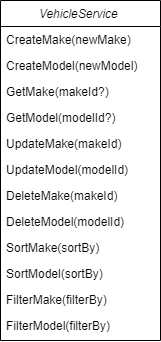

The diagram above was exported from draw.io. Its source (the exported page's mxGraphModel, read from the mxfile embedded in the PNG):
<mxGraphModel dx="270" dy="495" grid="1" gridSize="10" guides="1" tooltips="1" connect="1" arrows="1" fold="1" page="1" pageScale="1" pageWidth="827" pageHeight="1169" math="0" shadow="0">
  <root>
    <mxCell id="WIyWlLk6GJQsqaUBKTNV-0" />
    <mxCell id="WIyWlLk6GJQsqaUBKTNV-1" parent="WIyWlLk6GJQsqaUBKTNV-0" />
    <mxCell id="zkfFHV4jXpPFQw0GAbJ--0" value="VehicleService " style="swimlane;fontStyle=2;align=center;verticalAlign=top;childLayout=stackLayout;horizontal=1;startSize=26;horizontalStack=0;resizeParent=1;resizeLast=0;collapsible=1;marginBottom=0;rounded=0;shadow=0;strokeWidth=1;" parent="WIyWlLk6GJQsqaUBKTNV-1" vertex="1">
      <mxGeometry x="220" y="120" width="160" height="340" as="geometry">
        <mxRectangle x="230" y="140" width="160" height="26" as="alternateBounds" />
      </mxGeometry>
    </mxCell>
    <mxCell id="zkfFHV4jXpPFQw0GAbJ--1" value="CreateMake(newMake)" style="text;align=left;verticalAlign=top;spacingLeft=4;spacingRight=4;overflow=hidden;rotatable=0;points=[[0,0.5],[1,0.5]];portConstraint=eastwest;" parent="zkfFHV4jXpPFQw0GAbJ--0" vertex="1">
      <mxGeometry y="26" width="160" height="26" as="geometry" />
    </mxCell>
    <mxCell id="zkfFHV4jXpPFQw0GAbJ--2" value="CreateModel(newModel)" style="text;align=left;verticalAlign=top;spacingLeft=4;spacingRight=4;overflow=hidden;rotatable=0;points=[[0,0.5],[1,0.5]];portConstraint=eastwest;rounded=0;shadow=0;html=0;" parent="zkfFHV4jXpPFQw0GAbJ--0" vertex="1">
      <mxGeometry y="52" width="160" height="26" as="geometry" />
    </mxCell>
    <mxCell id="5BK8vUbzq9BJj7-rOM5X-0" value="GetMake(makeId?)" style="text;align=left;verticalAlign=top;spacingLeft=4;spacingRight=4;overflow=hidden;rotatable=0;points=[[0,0.5],[1,0.5]];portConstraint=eastwest;rounded=0;shadow=0;html=0;" vertex="1" parent="zkfFHV4jXpPFQw0GAbJ--0">
      <mxGeometry y="78" width="160" height="26" as="geometry" />
    </mxCell>
    <mxCell id="5BK8vUbzq9BJj7-rOM5X-1" value="GetModel(modelId?)" style="text;align=left;verticalAlign=top;spacingLeft=4;spacingRight=4;overflow=hidden;rotatable=0;points=[[0,0.5],[1,0.5]];portConstraint=eastwest;rounded=0;shadow=0;html=0;" vertex="1" parent="zkfFHV4jXpPFQw0GAbJ--0">
      <mxGeometry y="104" width="160" height="26" as="geometry" />
    </mxCell>
    <mxCell id="5BK8vUbzq9BJj7-rOM5X-2" value="UpdateMake(makeId)" style="text;align=left;verticalAlign=top;spacingLeft=4;spacingRight=4;overflow=hidden;rotatable=0;points=[[0,0.5],[1,0.5]];portConstraint=eastwest;rounded=0;shadow=0;html=0;" vertex="1" parent="zkfFHV4jXpPFQw0GAbJ--0">
      <mxGeometry y="130" width="160" height="26" as="geometry" />
    </mxCell>
    <mxCell id="5BK8vUbzq9BJj7-rOM5X-3" value="UpdateModel(modelId)" style="text;align=left;verticalAlign=top;spacingLeft=4;spacingRight=4;overflow=hidden;rotatable=0;points=[[0,0.5],[1,0.5]];portConstraint=eastwest;rounded=0;shadow=0;html=0;" vertex="1" parent="zkfFHV4jXpPFQw0GAbJ--0">
      <mxGeometry y="156" width="160" height="26" as="geometry" />
    </mxCell>
    <mxCell id="5BK8vUbzq9BJj7-rOM5X-4" value="DeleteMake(makeId)" style="text;align=left;verticalAlign=top;spacingLeft=4;spacingRight=4;overflow=hidden;rotatable=0;points=[[0,0.5],[1,0.5]];portConstraint=eastwest;rounded=0;shadow=0;html=0;" vertex="1" parent="zkfFHV4jXpPFQw0GAbJ--0">
      <mxGeometry y="182" width="160" height="26" as="geometry" />
    </mxCell>
    <mxCell id="5BK8vUbzq9BJj7-rOM5X-5" value="DeleteModel(modelId)" style="text;align=left;verticalAlign=top;spacingLeft=4;spacingRight=4;overflow=hidden;rotatable=0;points=[[0,0.5],[1,0.5]];portConstraint=eastwest;rounded=0;shadow=0;html=0;" vertex="1" parent="zkfFHV4jXpPFQw0GAbJ--0">
      <mxGeometry y="208" width="160" height="26" as="geometry" />
    </mxCell>
    <mxCell id="5BK8vUbzq9BJj7-rOM5X-6" value="SortMake(sortBy)" style="text;align=left;verticalAlign=top;spacingLeft=4;spacingRight=4;overflow=hidden;rotatable=0;points=[[0,0.5],[1,0.5]];portConstraint=eastwest;rounded=0;shadow=0;html=0;" vertex="1" parent="zkfFHV4jXpPFQw0GAbJ--0">
      <mxGeometry y="234" width="160" height="26" as="geometry" />
    </mxCell>
    <mxCell id="5BK8vUbzq9BJj7-rOM5X-7" value="SortModel(sortBy)" style="text;align=left;verticalAlign=top;spacingLeft=4;spacingRight=4;overflow=hidden;rotatable=0;points=[[0,0.5],[1,0.5]];portConstraint=eastwest;rounded=0;shadow=0;html=0;" vertex="1" parent="zkfFHV4jXpPFQw0GAbJ--0">
      <mxGeometry y="260" width="160" height="26" as="geometry" />
    </mxCell>
    <mxCell id="5BK8vUbzq9BJj7-rOM5X-8" value="FilterMake(filterBy)" style="text;align=left;verticalAlign=top;spacingLeft=4;spacingRight=4;overflow=hidden;rotatable=0;points=[[0,0.5],[1,0.5]];portConstraint=eastwest;rounded=0;shadow=0;html=0;" vertex="1" parent="zkfFHV4jXpPFQw0GAbJ--0">
      <mxGeometry y="286" width="160" height="26" as="geometry" />
    </mxCell>
    <mxCell id="5BK8vUbzq9BJj7-rOM5X-9" value="FilterModel(filterBy)" style="text;align=left;verticalAlign=top;spacingLeft=4;spacingRight=4;overflow=hidden;rotatable=0;points=[[0,0.5],[1,0.5]];portConstraint=eastwest;rounded=0;shadow=0;html=0;" vertex="1" parent="zkfFHV4jXpPFQw0GAbJ--0">
      <mxGeometry y="312" width="160" height="26" as="geometry" />
    </mxCell>
  </root>
</mxGraphModel>